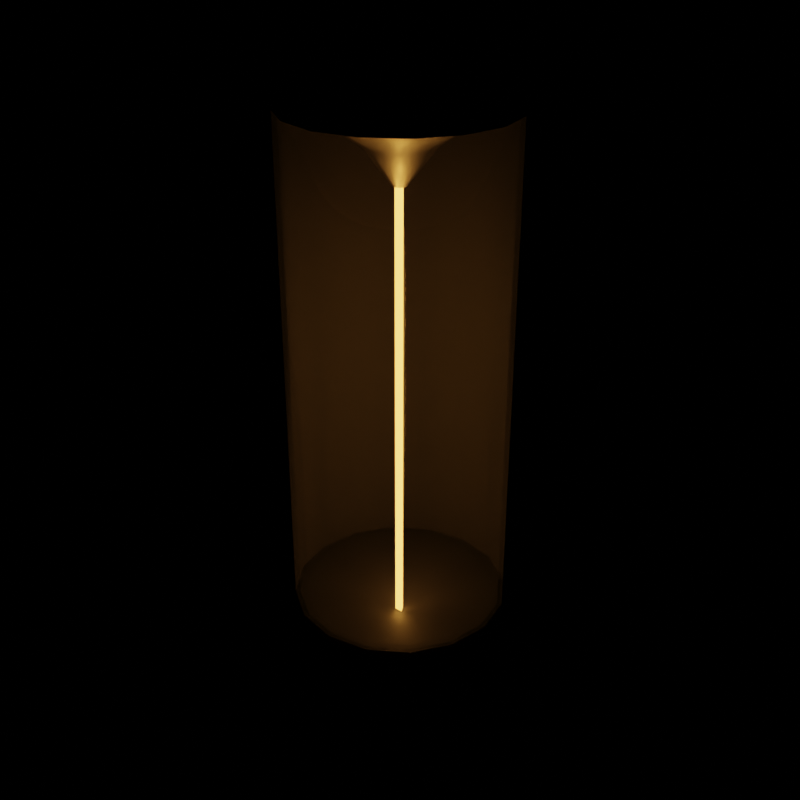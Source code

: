 # Source: beam-lamp.blend  (saved by Blender 5.1.29; exported with 4.5.12 LTS)
import bpy
from mathutils import Matrix  # noqa: F401  (used for matrix-valued properties, if any)

bpy.ops.wm.read_factory_settings(use_empty=True)
scene = bpy.context.scene
scene.name = 'Scene'

# ---- collections
col_collection = bpy.data.collections.new('Collection'); scene.collection.children.link(col_collection)

# ---- materials (node trees are filled in below, after node groups)
mat_material = bpy.data.materials.new('Material')
mat_material_001 = bpy.data.materials.new('Material.001')
mat_material_002 = bpy.data.materials.new('Material.002')
mat_material_003 = bpy.data.materials.new('Material.003')

# ---- material node trees
mat_material.use_nodes = True; mat_material.node_tree.nodes.clear()
_N = mat_material.node_tree.nodes; _L = mat_material.node_tree.links
n0 = _N.new('ShaderNodeBsdfPrincipled'); n0.name = 'Principled BSDF'; n0.location = (-200, 100)
n0.inputs[0].default_value = (1.0, 1.0, 1.0, 1.0)
n0.inputs[1].default_value = 0.2
n0.inputs[2].default_value = 0.0
n0.inputs[4].default_value = 0.1
n1 = _N.new('ShaderNodeOutputMaterial'); n1.name = 'Material Output'; n1.location = (200, 100)
_L.new(n0.outputs[0], n1.inputs[0])
n1.is_active_output = True
mat_material_001.use_nodes = True; mat_material_001.node_tree.nodes.clear()
_N = mat_material_001.node_tree.nodes; _L = mat_material_001.node_tree.links
n0 = _N.new('ShaderNodeBsdfPrincipled'); n0.name = 'Principled BSDF'; n0.location = (-200, 100)
n0.inputs[0].default_value = (0.07324, 0.07324, 0.07324, 1.0)
n1 = _N.new('ShaderNodeOutputMaterial'); n1.name = 'Material Output'; n1.location = (200, 100)
_L.new(n0.outputs[0], n1.inputs[0])
n1.is_active_output = True
mat_material_002.use_nodes = True; mat_material_002.node_tree.nodes.clear()
_N = mat_material_002.node_tree.nodes; _L = mat_material_002.node_tree.links
n0 = _N.new('ShaderNodeBsdfPrincipled'); n0.name = 'Principled BSDF'; n0.location = (-200, 100)
n0.inputs[1].default_value = 1.0
n0.inputs[2].default_value = 0.3
n0.inputs[15].default_value = 1.0
n1 = _N.new('ShaderNodeOutputMaterial'); n1.name = 'Material Output'; n1.location = (200, 100)
_L.new(n0.outputs[0], n1.inputs[0])
n1.is_active_output = True
mat_material_003.use_nodes = True; mat_material_003.node_tree.nodes.clear()
_N = mat_material_003.node_tree.nodes; _L = mat_material_003.node_tree.links
n0 = _N.new('ShaderNodeOutputMaterial'); n0.name = 'Material Output'; n0.location = (200, 100)
n1 = _N.new('ShaderNodeEmission'); n1.name = 'Emission'; n1.location = (-200, 100)
n1.inputs[0].default_value = (1.0, 0.4173, 0.07324, 1.0)
n1.inputs[1].default_value = 5.0
_L.new(n1.outputs[0], n0.inputs[0])
n0.is_active_output = True

# ---- world
world_world = bpy.data.worlds.new('World'); scene.world = world_world
world_world.use_nodes = True; world_world.node_tree.nodes.clear()
_N = world_world.node_tree.nodes; _L = world_world.node_tree.links
n0 = _N.new('ShaderNodeOutputWorld'); n0.name = 'World Output'; n0.location = (300, 300)
n1 = _N.new('ShaderNodeBackground'); n1.name = 'Background'; n1.location = (10, 300)
n1.inputs[1].default_value = 0.0
n2 = _N.new('ShaderNodeTexSky'); n2.name = 'Sky Texture'; n2.location = (-190, 280)
n2.sky_type = 'HOSEK_WILKIE'
n2.sun_direction = (0.3857, 0.2857, 0.8773)
n2.turbidity = 1.0
n2.sun_elevation = 1.571
_L.new(n1.outputs[0], n0.inputs[0])
_L.new(n2.outputs[0], n1.inputs[0])
n0.is_active_output = True
world_world.color = (0.05088, 0.05088, 0.05088)
world_world.use_sun_shadow = False
world_world.sun_shadow_jitter_overblur = 0.0

# ---- meshes
me_cylinder = bpy.data.meshes.new('Cylinder')
me_cylinder.from_pydata([(0.0, 0.045, -0.09), (0.0, 0.045, 0.115), (0.01722, 0.04157, -0.09), (0.01722, 0.04157, 0.115), (0.03182, 0.03182, -0.09), (0.03182, 0.03182, 0.115), (0.04157, 0.01722, -0.09), (0.04157, 0.01722, 0.115), (0.045, 0.0, -0.09), (0.045, 0.0, 0.115), (0.04157, -0.01722, -0.09), (0.04157, -0.01722, 0.115), (0.03182, -0.03182, -0.09), (0.03182, -0.03182, 0.115), (0.01722, -0.04157, -0.09), (0.01722, -0.04157, 0.115), (0.0, -0.045, -0.09), (0.0, -0.045, 0.115), (-0.01722, -0.04157, -0.09), (-0.01722, -0.04157, 0.115), (-0.03182, -0.03182, -0.09), (-0.03182, -0.03182, 0.115), (-0.04157, -0.01722, -0.09), (-0.04157, -0.01722, 0.115), (-0.045, 0.0, -0.09), (-0.045, 0.0, 0.115), (-0.04157, 0.01722, -0.09), (-0.04157, 0.01722, 0.115), (-0.03182, 0.03182, -0.09), (-0.03182, 0.03182, 0.115), (-0.01722, 0.04157, -0.09), (-0.01722, 0.04157, 0.115)], [], [(0, 1, 3, 2), (2, 3, 5, 4), (4, 5, 7, 6), (6, 7, 9, 8), (8, 9, 11, 10), (10, 11, 13, 12), (12, 13, 15, 14), (14, 15, 17, 16), (16, 17, 19, 18), (18, 19, 21, 20), (20, 21, 23, 22), (22, 23, 25, 24), (24, 25, 27, 26), (26, 27, 29, 28), (28, 29, 31, 30), (30, 31, 1, 0)])
me_cylinder.polygons.foreach_set('use_smooth', [True] * 16)
me_cylinder.materials.append(mat_material)
me_cylinder.update()
me_cylinder_001 = bpy.data.meshes.new('Cylinder.001')
me_cylinder_001.from_pydata([(0.0, 0.045, -0.12), (0.0, 0.045, -0.09), (0.01722, 0.04157, -0.12), (0.01722, 0.04157, -0.09), (0.03182, 0.03182, -0.12), (0.03182, 0.03182, -0.09), (0.04157, 0.01722, -0.12), (0.04157, 0.01722, -0.09), (0.045, 0.0, -0.12), (0.045, 0.0, -0.09), (0.04157, -0.01722, -0.12), (0.04157, -0.01722, -0.09), (0.03182, -0.03182, -0.12), (0.03182, -0.03182, -0.09), (0.01722, -0.04157, -0.12), (0.01722, -0.04157, -0.09), (0.0, -0.045, -0.12), (0.0, -0.045, -0.09), (-0.01722, -0.04157, -0.12), (-0.01722, -0.04157, -0.09), (-0.03182, -0.03182, -0.12), (-0.03182, -0.03182, -0.09), (-0.04157, -0.01722, -0.12), (-0.04157, -0.01722, -0.09), (-0.045, 0.0, -0.12), (-0.045, 0.0, -0.09), (-0.04157, 0.01722, -0.12), (-0.04157, 0.01722, -0.09), (-0.03182, 0.03182, -0.12), (-0.03182, 0.03182, -0.09), (-0.01722, 0.04157, -0.12), (-0.01722, 0.04157, -0.09), (0.0155, 0.03742, -0.09), (4.657e-11, 0.0405, -0.09), (0.02864, 0.02864, -0.09), (0.03742, 0.0155, -0.09), (0.0405, -6.985e-11, -0.09), (0.03742, -0.0155, -0.09), (0.02864, -0.02864, -0.09), (0.0155, -0.03742, -0.09), (4.657e-11, -0.0405, -0.09), (-0.0155, -0.03742, -0.09), (-0.02864, -0.02864, -0.09), (-0.03742, -0.0155, -0.09), (-0.0405, -6.985e-11, -0.09), (-0.03742, 0.0155, -0.09), (-0.02864, 0.02864, -0.09), (-0.0155, 0.03742, -0.09), (0.009299, 0.02245, -0.093), (1.211e-10, 0.0243, -0.093), (0.01718, 0.01718, -0.093), (0.02245, 0.009299, -0.093), (0.0243, -2.282e-10, -0.093), (0.02245, -0.009299, -0.093), (0.01718, -0.01718, -0.093), (0.009299, -0.02245, -0.093), (1.211e-10, -0.0243, -0.093), (-0.009299, -0.02245, -0.093), (-0.01718, -0.01718, -0.093), (-0.02245, -0.009299, -0.093), (-0.0243, -2.282e-10, -0.093), (-0.02245, 0.009299, -0.093), (-0.01718, 0.01718, -0.093), (-0.009299, 0.02245, -0.093), (0.00465, 0.01123, -0.098), (2.328e-12, 0.01215, -0.098), (0.008591, 0.008591, -0.098), (0.01123, 0.00465, -0.098), (0.01215, 6.054e-11, -0.098), (0.01123, -0.00465, -0.098), (0.008591, -0.008591, -0.098), (0.00465, -0.01123, -0.098), (2.328e-12, -0.01215, -0.098), (-0.00465, -0.01123, -0.098), (-0.008591, -0.008591, -0.098), (-0.01123, -0.00465, -0.098), (-0.01215, 6.054e-11, -0.098), (-0.01123, 0.00465, -0.098), (-0.008591, 0.008591, -0.098), (-0.00465, 0.01123, -0.098), (0.0009299, 0.002245, -0.103), (-4.61e-11, 0.00243, -0.103), (0.001718, 0.001718, -0.103), (0.002245, 0.0009299, -0.103), (0.00243, 3.381e-10, -0.103), (0.002245, -0.0009299, -0.103), (0.001718, -0.001718, -0.103), (0.0009299, -0.002245, -0.103), (-4.61e-11, -0.00243, -0.103), (-0.0009299, -0.002245, -0.103), (-0.001718, -0.001718, -0.103), (-0.002245, -0.0009299, -0.103), (-0.00243, 3.381e-10, -0.103), (-0.002245, 0.0009299, -0.103), (-0.001718, 0.001718, -0.103), (-0.0009299, 0.002245, -0.103)], [], [(0, 1, 3, 2), (2, 3, 5, 4), (4, 5, 7, 6), (6, 7, 9, 8), (8, 9, 11, 10), (10, 11, 13, 12), (12, 13, 15, 14), (14, 15, 17, 16), (16, 17, 19, 18), (18, 19, 21, 20), (20, 21, 23, 22), (22, 23, 25, 24), (24, 25, 27, 26), (26, 27, 29, 28), (11, 9, 36, 37), (28, 29, 31, 30), (30, 31, 1, 0), (0, 2, 4, 6, 8, 10, 12, 14, 16, 18, 20, 22, 24, 26, 28, 30), (36, 35, 51, 52), (21, 19, 41, 42), (31, 29, 46, 47), (7, 5, 34, 35), (17, 15, 39, 40), (27, 25, 44, 45), (3, 1, 33, 32), (13, 11, 37, 38), (23, 21, 42, 43), (1, 31, 47, 33), (9, 7, 35, 36), (19, 17, 40, 41), (29, 27, 45, 46), (5, 3, 32, 34), (15, 13, 38, 39), (25, 23, 43, 44), (57, 56, 72, 73), (44, 43, 59, 60), (37, 36, 52, 53), (45, 44, 60, 61), (38, 37, 53, 54), (46, 45, 61, 62), (39, 38, 54, 55), (47, 46, 62, 63), (40, 39, 55, 56), (32, 33, 49, 48), (33, 47, 63, 49), (41, 40, 56, 57), (34, 32, 48, 50), (42, 41, 57, 58), (35, 34, 50, 51), (43, 42, 58, 59), (78, 77, 93, 94), (50, 48, 64, 66), (58, 57, 73, 74), (51, 50, 66, 67), (59, 58, 74, 75), (52, 51, 67, 68), (60, 59, 75, 76), (53, 52, 68, 69), (61, 60, 76, 77), (54, 53, 69, 70), (62, 61, 77, 78), (55, 54, 70, 71), (63, 62, 78, 79), (56, 55, 71, 72), (48, 49, 65, 64), (49, 63, 79, 65), (80, 81, 95, 94, 93, 92, 91, 90, 89, 88, 87, 86, 85, 84, 83, 82), (71, 70, 86, 87), (79, 78, 94, 95), (72, 71, 87, 88), (64, 65, 81, 80), (65, 79, 95, 81), (73, 72, 88, 89), (66, 64, 80, 82), (74, 73, 89, 90), (67, 66, 82, 83), (75, 74, 90, 91), (68, 67, 83, 84), (76, 75, 91, 92), (69, 68, 84, 85), (77, 76, 92, 93), (70, 69, 85, 86)])
me_cylinder_001.polygons.foreach_set('use_smooth', [1, 1, 1, 1, 1, 1, 1, 1, 1, 1, 1, 1, 1, 1, 0, 1, 1, 0, 1, 0, 0, 0, 0, 0, 0, 0, 0, 0, 0, 0, 0, 0, 0, 0, 1, 1, 1, 1, 1, 1, 1, 1, 1, 1, 1, 1, 1, 1, 1, 1, 1, 1, 1, 1, 1, 1, 1, 1, 1, 1, 1, 1, 1, 1, 1, 1, 0, 1, 1, 1, 1, 1, 1, 1, 1, 1, 1, 1, 1, 1, 1, 1])
me_cylinder_001.materials.append(mat_material_001)
me_cylinder_001.update()
me_cylinder_002 = bpy.data.meshes.new('Cylinder.002')
me_cylinder_002.from_pydata([(0.0, 0.045, 0.115), (0.0, 0.045, 0.12), (0.01722, 0.04157, 0.115), (0.01722, 0.04157, 0.12), (0.03182, 0.03182, 0.115), (0.03182, 0.03182, 0.12), (0.04157, 0.01722, 0.115), (0.04157, 0.01722, 0.12), (0.045, 0.0, 0.115), (0.045, 0.0, 0.12), (0.04157, -0.01722, 0.115), (0.04157, -0.01722, 0.12), (0.03182, -0.03182, 0.115), (0.03182, -0.03182, 0.12), (0.01722, -0.04157, 0.115), (0.01722, -0.04157, 0.12), (0.0, -0.045, 0.115), (0.0, -0.045, 0.12), (-0.01722, -0.04157, 0.115), (-0.01722, -0.04157, 0.12), (-0.03182, -0.03182, 0.115), (-0.03182, -0.03182, 0.12), (-0.04157, -0.01722, 0.115), (-0.04157, -0.01722, 0.12), (-0.045, 0.0, 0.115), (-0.045, 0.0, 0.12), (-0.04157, 0.01722, 0.115), (-0.04157, 0.01722, 0.12), (-0.03182, 0.03182, 0.115), (-0.03182, 0.03182, 0.12), (-0.01722, 0.04157, 0.115), (-0.01722, 0.04157, 0.12), (4.657e-11, 0.0405, 0.115), (0.0155, 0.03742, 0.115), (0.02864, 0.02864, 0.115), (0.03742, 0.0155, 0.115), (0.0405, -6.985e-11, 0.115), (0.03742, -0.0155, 0.115), (0.02864, -0.02864, 0.115), (0.0155, -0.03742, 0.115), (4.657e-11, -0.0405, 0.115), (-0.0155, -0.03742, 0.115), (-0.02864, -0.02864, 0.115), (-0.03742, -0.0155, 0.115), (-0.0405, -6.985e-11, 0.115), (-0.03742, 0.0155, 0.115), (-0.02864, 0.02864, 0.115), (-0.0155, 0.03742, 0.115), (1.024e-10, 0.02835, 0.112), (0.01085, 0.02619, 0.112), (0.02005, 0.02005, 0.112), (0.02619, 0.01085, 0.112), (0.02835, -1.886e-10, 0.112), (0.02619, -0.01085, 0.112), (0.02005, -0.02005, 0.112), (0.01085, -0.02619, 0.112), (1.024e-10, -0.02835, 0.112), (-0.01085, -0.02619, 0.112), (-0.02005, -0.02005, 0.112), (-0.02619, -0.01085, 0.112), (-0.02835, -1.886e-10, 0.112), (-0.02619, 0.01085, 0.112), (-0.02005, 0.02005, 0.112), (-0.01085, 0.02619, 0.112), (1.676e-10, 0.01417, 0.102), (0.005425, 0.0131, 0.102), (0.01002, 0.01002, 0.102), (0.0131, 0.005425, 0.102), (0.01417, 8.033e-11, 0.102), (0.0131, -0.005425, 0.102), (0.01002, -0.01002, 0.102), (0.005425, -0.0131, 0.102), (1.676e-10, -0.01417, 0.102), (-0.005425, -0.0131, 0.102), (-0.01002, -0.01002, 0.102), (-0.0131, -0.005425, 0.102), (-0.01417, 8.033e-11, 0.102), (-0.0131, 0.005425, 0.102), (-0.01002, 0.01002, 0.102), (-0.005425, 0.0131, 0.102), (-3.797e-09, 0.002835, 0.087), (0.001085, 0.002619, 0.087), (0.002005, 0.002005, 0.087), (0.002619, 0.001085, 0.087), (0.002835, 2.489e-10, 0.087), (0.002619, -0.001085, 0.087), (0.002005, -0.002005, 0.087), (0.001085, -0.002619, 0.087), (-3.797e-09, -0.002835, 0.087), (-0.001085, -0.002619, 0.087), (-0.002005, -0.002005, 0.087), (-0.002619, -0.001085, 0.087), (-0.002835, 2.489e-10, 0.087), (-0.002619, 0.001085, 0.087), (-0.002005, 0.002005, 0.087), (-0.001085, 0.002619, 0.087)], [], [(0, 1, 3, 2), (2, 3, 5, 4), (4, 5, 7, 6), (6, 7, 9, 8), (8, 9, 11, 10), (10, 11, 13, 12), (12, 13, 15, 14), (14, 15, 17, 16), (16, 17, 19, 18), (18, 19, 21, 20), (20, 21, 23, 22), (22, 23, 25, 24), (24, 25, 27, 26), (26, 27, 29, 28), (3, 1, 31, 29, 27, 25, 23, 21, 19, 17, 15, 13, 11, 9, 7, 5), (28, 29, 31, 30), (30, 31, 1, 0), (10, 12, 38, 37), (36, 37, 53, 52), (20, 22, 43, 42), (30, 0, 32, 47), (6, 8, 36, 35), (16, 18, 41, 40), (26, 28, 46, 45), (2, 4, 34, 33), (12, 14, 39, 38), (22, 24, 44, 43), (8, 10, 37, 36), (18, 20, 42, 41), (28, 30, 47, 46), (4, 6, 35, 34), (14, 16, 40, 39), (0, 2, 33, 32), (24, 26, 45, 44), (57, 58, 74, 73), (44, 45, 61, 60), (37, 38, 54, 53), (45, 46, 62, 61), (38, 39, 55, 54), (46, 47, 63, 62), (39, 40, 56, 55), (32, 33, 49, 48), (47, 32, 48, 63), (40, 41, 57, 56), (33, 34, 50, 49), (41, 42, 58, 57), (34, 35, 51, 50), (42, 43, 59, 58), (35, 36, 52, 51), (43, 44, 60, 59), (78, 79, 95, 94), (50, 51, 67, 66), (58, 59, 75, 74), (51, 52, 68, 67), (59, 60, 76, 75), (52, 53, 69, 68), (60, 61, 77, 76), (53, 54, 70, 69), (61, 62, 78, 77), (54, 55, 71, 70), (62, 63, 79, 78), (55, 56, 72, 71), (48, 49, 65, 64), (63, 48, 64, 79), (56, 57, 73, 72), (49, 50, 66, 65), (80, 81, 82, 83, 84, 85, 86, 87, 88, 89, 90, 91, 92, 93, 94, 95), (71, 72, 88, 87), (64, 65, 81, 80), (79, 64, 80, 95), (72, 73, 89, 88), (65, 66, 82, 81), (73, 74, 90, 89), (66, 67, 83, 82), (74, 75, 91, 90), (67, 68, 84, 83), (75, 76, 92, 91), (68, 69, 85, 84), (76, 77, 93, 92), (69, 70, 86, 85), (77, 78, 94, 93), (70, 71, 87, 86)])
me_cylinder_002.polygons.foreach_set('use_smooth', [1, 1, 1, 1, 1, 1, 1, 1, 1, 1, 1, 1, 1, 1, 1, 1, 1, 0, 1, 0, 0, 0, 0, 0, 0, 0, 0, 0, 0, 0, 0, 0, 0, 0, 1, 1, 1, 1, 1, 1, 1, 1, 1, 1, 1, 1, 1, 1, 1, 1, 1, 1, 1, 1, 1, 1, 1, 1, 1, 1, 1, 1, 1, 1, 1, 1, 1, 1, 1, 1, 1, 1, 1, 1, 1, 1, 1, 1, 1, 1, 1, 1])
me_cylinder_002.materials.append(mat_material_002)
me_cylinder_002.update()
me_cylinder_003 = bpy.data.meshes.new('Cylinder.003')
me_cylinder_003.from_pydata([(0.0, 0.002, -0.1), (0.0, 0.002, 0.1), (0.001732, -0.001, -0.1), (0.001732, -0.001, 0.1), (-0.001732, -0.001, -0.1), (-0.001732, -0.001, 0.1)], [], [(0, 1, 3, 2), (2, 3, 5, 4), (3, 1, 5), (4, 5, 1, 0), (0, 2, 4)])
me_cylinder_003.polygons.foreach_set('use_smooth', [True] * 5)
me_cylinder_003.materials.append(mat_material_003)
me_cylinder_003.update()

# ---- objects
ob_cylinder = bpy.data.objects.new('Cylinder', me_cylinder)
ob_cylinder_001 = bpy.data.objects.new('Cylinder.001', me_cylinder_001)
ob_cylinder_002 = bpy.data.objects.new('Cylinder.002', me_cylinder_002)
ob_cylinder_003 = bpy.data.objects.new('Cylinder.003', me_cylinder_003)

# ---- transforms, parenting, visibility, modifiers, constraints
ob_cylinder.location = (0.0, 0.0, 0.12)
_m = ob_cylinder.modifiers.new('Solidify', 'SOLIDIFY')
_m.thickness = 0.002
ob_cylinder_001.location = (0.0, 0.0, 0.12)
ob_cylinder_002.location = (0.0, 0.0, 0.12)
ob_cylinder_003.location = (0.0, 0.0, 0.11)

# ---- collection membership
col_collection.objects.link(ob_cylinder)
col_collection.objects.link(ob_cylinder_001)
col_collection.objects.link(ob_cylinder_002)
col_collection.objects.link(ob_cylinder_003)

# ---- scene / render settings (as saved in the file)
scene.frame_start = 1; scene.frame_end = 250; scene.frame_set(0)
scene.render.engine = 'CYCLES'
scene.render.image_settings.file_format = 'OPEN_EXR'
scene.render.image_settings.color_mode = 'RGB'
scene.render.image_settings.color_depth = '32'
scene.render.image_settings.compression = 100
scene.render.resolution_x = 2000
scene.render.resolution_y = 2000
scene.render.resolution_percentage = 150
scene.render.fps = 60
scene.render.use_border = True
scene.render.bake_bias = 0.0
scene.render.bake_samples = 0
scene.render.use_persistent_data = True
scene.cycles.use_denoising = False
scene.cycles.samples = 256
scene.cycles.scrambling_distance = 0.7
scene.cycles.max_bounces = 8
scene.cycles.diffuse_bounces = 8
scene.cycles.glossy_bounces = 8
scene.cycles.transmission_bounces = 8
scene.cycles.volume_bounces = 8
scene.cycles.sample_clamp_direct = 30.0
scene.cycles.sample_clamp_indirect = 30.0
scene.cycles.use_auto_tile = False
scene.eevee.taa_samples = 32
scene.eevee.taa_render_samples = 128
scene.eevee.use_raytracing = True
scene.view_settings.view_transform = 'Filmic'
bpy.context.view_layer.update()

# ---- added for rendering (the .blend has no active camera): camera
cam_auto = bpy.data.cameras.new('AutoCamera')
cam_auto.lens = 50.0
cam_auto.sensor_width = 36.0
cam_auto.clip_end = 1000.0
ob_auto_camera = bpy.data.objects.new('AutoCamera', cam_auto)
scene.collection.objects.link(ob_auto_camera)
ob_auto_camera.location = (0.251348, -0.301618, 0.321078)
ob_auto_camera.rotation_euler = (1.09748, -7.21219e-08, 0.694738)
scene.camera = ob_auto_camera
bpy.context.view_layer.update()
